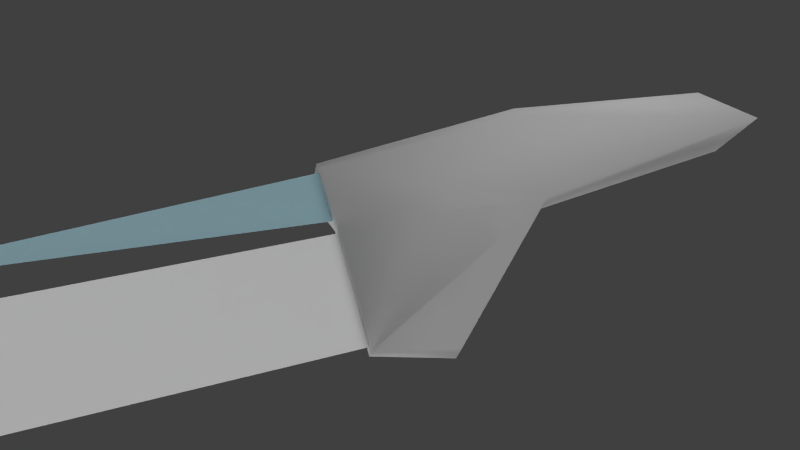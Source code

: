# Source: Ship.blend  (saved by Blender 2.63.0; exported with 4.5.12 LTS)
import bpy
from mathutils import Matrix  # noqa: F401  (used for matrix-valued properties, if any)

bpy.ops.wm.read_factory_settings(use_empty=True)
scene = bpy.context.scene
scene.name = 'Scene'

# ---- collections
col_collection_1 = bpy.data.collections.new('Collection 1'); scene.collection.children.link(col_collection_1)

# ---- materials (node trees are filled in below, after node groups)
mat_material_002 = bpy.data.materials.new('Material.002')
mat_material_002.alpha_threshold = 0.0
mat_material_002.use_transparent_shadow = False
mat_material_002.diffuse_color = (0.4557, 0.7071, 0.8, 1.0)
mat_material_002.roughness = 0.5
mat_material_001 = bpy.data.materials.new('Material.001')
mat_material_001.alpha_threshold = 0.0
mat_material_001.use_transparent_shadow = False
mat_material_001.diffuse_color = (1.0, 1.0, 1.0, 1.0)
mat_material_001.roughness = 0.5
mat_material_001.line_color = (0.0, 0.0, 0.0, 1.0)
mat_material = bpy.data.materials.new('Material')
mat_material.alpha_threshold = 0.0
mat_material.use_transparent_shadow = False
mat_material.roughness = 0.5
mat_material.line_color = (0.0, 0.0, 0.0, 1.0)

# ---- material node trees

# ---- world
world_world = bpy.data.worlds.new('World'); scene.world = world_world
world_world.color = (0.05088, 0.05088, 0.05088)
world_world.use_sun_shadow = False
world_world.sun_shadow_jitter_overblur = 0.0
world_world.cycles.sampling_method = 'MANUAL'
world_world.cycles.sample_map_resolution = 256

# ---- cameras
cam_camera = bpy.data.cameras.new('Camera')
cam_camera.clip_end = 100.0
cam_camera.lens = 35.0
cam_camera.sensor_width = 32.0
cam_camera.sensor_height = 18.0
cam_camera.ortho_scale = 7.314
cam_camera.dof.focus_distance = 0.0
cam_camera.dof.aperture_fstop = 128.0

# ---- lights
light_lamp_002 = bpy.data.lights.new('Lamp.002', 'SUN')
light_lamp_002.transmission_factor = 0.0
light_lamp_002.cutoff_distance = 30.0
light_lamp_002.angle = 1.571
light_lamp_002.energy = 1.0
light_lamp_002.shadow_buffer_clip_start = 1.001
light_lamp_002.shadow_soft_size = 1.0
light_lamp_002.shadow_cascade_max_distance = 1000.0
light_lamp_002.cycles.use_multiple_importance_sampling = False
light_lamp_001 = bpy.data.lights.new('Lamp.001', 'SUN')
light_lamp_001.transmission_factor = 0.0
light_lamp_001.cutoff_distance = 30.0
light_lamp_001.angle = 1.571
light_lamp_001.energy = 1.0
light_lamp_001.shadow_buffer_clip_start = 1.001
light_lamp_001.shadow_soft_size = 1.0
light_lamp_001.shadow_cascade_max_distance = 1000.0
light_lamp_001.cycles.use_multiple_importance_sampling = False
light_lamp = bpy.data.lights.new('Lamp', 'SUN')
light_lamp.transmission_factor = 0.0
light_lamp.cutoff_distance = 30.0
light_lamp.angle = 1.571
light_lamp.energy = 1.0
light_lamp.shadow_buffer_clip_start = 1.001
light_lamp.shadow_soft_size = 1.0
light_lamp.shadow_cascade_max_distance = 1000.0
light_lamp.cycles.use_multiple_importance_sampling = False

# ---- meshes
me_cube_003 = bpy.data.meshes.new('Cube.003')
me_cube_003.from_pydata([(-0.3323, -2.361, -0.1469), (0.0, -2.39, 0.3036), (0.3323, -2.361, -0.1469), (0.0, -7.603, -0.01614)], [], [(2, 1, 3), (0, 2, 3), (1, 0, 3)])
_uv = me_cube_003.uv_layers.new(name='UVMap')
_uv.uv.foreach_set('vector', [1.0, 0.375, 1.0, 0.625, -0.09766, 0.5, 1.0, 0.375, 1.0, 0.625, -0.09766, 0.5, 1.0, 0.375, 1.0, 0.625, -0.09766, 0.5])
me_cube_003.materials.append(mat_material_002)
me_cube_003.use_remesh_preserve_volume = False
me_cube_003.use_remesh_preserve_attributes = False
me_cube_003.use_mirror_x = True
me_cube_003.use_mirror_topology = True
me_cube_003.update()
me_cube_004 = bpy.data.meshes.new('Cube.004')
me_cube_004.from_pydata([(-1.82, -7.195, -0.8201), (0.4935, -2.036, -0.2198), (-0.4935, -7.043, -0.2198), (1.82, -2.189, -0.8201), (1.82, -7.195, -0.8201), (-0.4935, -2.036, -0.2198), (0.4935, -7.043, -0.2198), (-1.82, -2.189, -0.8201)], [], [(7, 0, 2, 5), (3, 1, 6, 4)])
_uv = me_cube_004.uv_layers.new(name='UVMap')
_uv.uv.foreach_set('vector', [0.9599, 0.7633, 0.0, 0.7633, 0.04009, 0.3816, 1.0, 0.3816, 0.9599, 1.263e-07, 1.0, 0.3816, 0.04009, 0.3816, 0.0, 0.0])
me_cube_004.materials.append(mat_material_001)
me_cube_004.use_remesh_preserve_volume = False
me_cube_004.use_remesh_preserve_attributes = False
me_cube_004.use_mirror_x = True
me_cube_004.use_mirror_topology = True
me_cube_004.update()
me_cube_005 = bpy.data.meshes.new('Cube.005')
me_cube_005.from_pydata([(-0.06758, -2.396, 0.3865), (-0.4719, -2.358, -0.1259), (-0.5662, 3.223, 0.3089), (-0.7779, 0.06447, -0.1259), (-0.1405, 0.102, 0.6508), (0.1405, 0.102, 0.6508), (0.5662, 3.223, 0.3089), (0.7779, 0.06447, -0.1259), (0.2831, 2.892, -0.1898), (0.6561, 0.06447, -0.3184), (-0.2831, 2.892, -0.1898), (-0.6561, 0.06447, -0.3184), (0.06758, -2.396, 0.3865), (0.4719, -2.358, -0.1259), (0.3763, -2.358, -0.2508), (-0.3763, -2.358, -0.2508), (-1.937, -2.527, -0.7891), (-2.244, -1.717, -0.7891), (2.244, -1.717, -0.7891), (2.122, -1.717, -0.9816), (-2.122, -1.717, -0.9816), (1.937, -2.527, -0.7891), (1.842, -2.527, -0.9139), (-1.842, -2.527, -0.9139)], [], [(4, 3, 1, 0), (5, 6, 2, 4), (11, 9, 14, 15), (4, 2, 3), (0, 1, 15, 14, 13, 12), (6, 7, 9, 8), (7, 5, 12, 13), (10, 11, 3, 2), (8, 9, 11, 10), (2, 6, 8, 10), (1, 3, 17, 16), (9, 7, 18, 19), (5, 7, 6), (5, 4, 0, 12), (23, 16, 17, 20), (22, 19, 18, 21), (19, 22, 14, 9), (22, 21, 13, 14), (23, 20, 11, 15), (21, 18, 7, 13), (3, 11, 20, 17), (16, 23, 15, 1)])
me_cube_005.polygons.foreach_set('use_smooth', [True] * 22)
_uv = me_cube_005.uv_layers.new(name='UVMap')
_uv.uv.foreach_set('vector', [0.3338, 0.9516, 0.2183, 0.9366, 0.2666, 0.6581, 0.3422, 0.6609, 0.2105, 0.02843, 0.2598, 0.3919, 0.1287, 0.3919, 0.178, 0.02843, 0.7764, 0.3641, 0.6245, 0.3641, 0.6569, 0.08351, 0.744, 0.08351, 0.178, 0.02843, 0.1287, 0.3919, 0.06157, 0.02812, 0.7083, 0.009571, 0.7551, 0.06905, 0.744, 0.08351, 0.6569, 0.08351, 0.6459, 0.06905, 0.6927, 0.009571, 0.2598, 0.3919, 0.3269, 0.02812, 0.3531, 0.03083, 0.3297, 0.3605, 0.4817, 0.9366, 0.3663, 0.9516, 0.3579, 0.6609, 0.4335, 0.6581, 0.05875, 0.3605, 0.03534, 0.03083, 0.06157, 0.02812, 0.1287, 0.3919, 0.6677, 0.6918, 0.6245, 0.3641, 0.7764, 0.3641, 0.7333, 0.6918, 0.1287, 0.3919, 0.2598, 0.3919, 0.227, 0.4612, 0.1615, 0.4612, 0.2666, 0.6581, 0.2183, 0.9366, 0.0439, 0.7203, 0.08184, 0.6276, 0.5006, 0.955, 0.4817, 0.9366, 0.6562, 0.7203, 0.6751, 0.7387, 0.2105, 0.02843, 0.3269, 0.02812, 0.2598, 0.3919, 0.3663, 0.9516, 0.3338, 0.9516, 0.3422, 0.6609, 0.3579, 0.6609, 0.9303, 0.0641, 0.9481, 0.06051, 0.9887, 0.1522, 0.963, 0.1581, 0.4707, 0.0641, 0.438, 0.1581, 0.4123, 0.1522, 0.4528, 0.06051, 0.438, 0.1581, 0.4707, 0.0641, 0.6569, 0.08351, 0.6245, 0.3641, 0.6113, 0.6107, 0.6182, 0.6276, 0.4335, 0.6581, 0.4266, 0.6413, 0.9303, 0.0641, 0.963, 0.1581, 0.7764, 0.3641, 0.744, 0.08351, 0.6182, 0.6276, 0.6562, 0.7203, 0.4817, 0.9366, 0.4335, 0.6581, 0.2183, 0.9366, 0.1994, 0.955, 0.025, 0.7387, 0.0439, 0.7203, 0.08184, 0.6276, 0.08877, 0.6107, 0.2735, 0.6413, 0.2666, 0.6581])
me_cube_005.materials.append(mat_material)
me_cube_005.use_remesh_preserve_volume = False
me_cube_005.use_remesh_preserve_attributes = False
me_cube_005.use_mirror_x = True
me_cube_005.use_mirror_topology = True
me_cube_005.update()

# ---- objects
ob_cube_002 = bpy.data.objects.new('Cube.002', me_cube_003)
ob_cube_001 = bpy.data.objects.new('Cube.001', me_cube_004)
ob_lamp_002 = bpy.data.objects.new('Lamp.002', light_lamp_002)
ob_lamp_001 = bpy.data.objects.new('Lamp.001', light_lamp_001)
ob_cube = bpy.data.objects.new('Cube', me_cube_005)
ob_lamp = bpy.data.objects.new('Lamp', light_lamp)
ob_camera = bpy.data.objects.new('Camera', cam_camera)

# ---- transforms, parenting, visibility, modifiers, constraints
ob_cube_002.location = (0.01802, -0.4958, 0.006477)
ob_cube_002.scale = (0.5342, 0.5342, 0.5342)
ob_cube_002.lock_rotations_4d = False
ob_cube_002.empty_display_type = 'ARROWS'
ob_cube_002.pass_index = 1
ob_cube_002.lineart.crease_threshold = 0.0
ob_cube_002.use_mesh_mirror_x = True
_m = ob_cube_002.modifiers.new('Hook-Empty', 'HOOK')
_m.falloff_type = 'INVERSE_SQUARE'
_m.center = (0.0, -2.371, 0.003254)
_m.matrix_inverse = ((1.0, 0.0, 0.0, 0.0), (0.0, 1.0, 0.0, 2.371), (0.0, 0.0, 1.0, -0.003254), (0.0, 0.0, 0.0, 1.0))
ob_cube_001.location = (0.01802, -0.4958, 0.006477)
ob_cube_001.scale = (0.5342, 0.5342, 0.5342)
ob_cube_001.lock_rotations_4d = False
ob_cube_001.empty_display_type = 'ARROWS'
ob_cube_001.pass_index = 1
ob_cube_001.lineart.crease_threshold = 0.0
ob_cube_001.use_mesh_mirror_x = True
ob_lamp_002.location = (-7.599, 3.453, 1.046)
ob_lamp_002.rotation_euler = (-4.304, -4.217, 4.434)
ob_lamp_002.scale = (0.6801, 0.6801, 0.6801)
ob_lamp_002.lock_rotations_4d = False
ob_lamp_002.empty_display_type = 'ARROWS'
ob_lamp_002.color = (0.0, 0.0, 0.0, 0.0)
ob_lamp_002.lineart.crease_threshold = 0.0
ob_lamp_001.location = (0.5581, -9.885, -7.125)
ob_lamp_001.rotation_euler = (-6.117, -3.69, 5.037)
ob_lamp_001.scale = (0.6801, 0.6801, 0.6801)
ob_lamp_001.lock_rotations_4d = False
ob_lamp_001.empty_display_type = 'ARROWS'
ob_lamp_001.color = (0.0, 0.0, 0.0, 0.0)
ob_lamp_001.lineart.crease_threshold = 0.0
ob_cube.location = (0.01802, -0.4958, 0.006477)
ob_cube.scale = (0.5342, 0.5342, 0.5342)
ob_cube.lock_rotations_4d = False
ob_cube.empty_display_type = 'ARROWS'
ob_cube.lineart.crease_threshold = 0.0
ob_cube.use_mesh_mirror_x = True
ob_lamp.location = (2.79, 0.188, 4.022)
ob_lamp.rotation_euler = (0.6503, 0.05522, 1.866)
ob_lamp.scale = (0.6801, 0.6801, 0.6801)
ob_lamp.lock_rotations_4d = False
ob_lamp.empty_display_type = 'ARROWS'
ob_lamp.color = (0.0, 0.0, 0.0, 0.0)
ob_lamp.lineart.crease_threshold = 0.0
ob_camera.location = (4.591, -3.119, 2.18)
ob_camera.rotation_euler = (1.109, 0.01082, 1.18)
ob_camera.scale = (0.6801, 0.6801, 0.6801)
ob_camera.lock_rotations_4d = False
ob_camera.empty_display_type = 'ARROWS'
ob_camera.color = (0.0, 0.0, 0.0, 0.0)
ob_camera.display_type = 'WIRE'
ob_camera.lineart.crease_threshold = 0.0

# ---- collection membership
col_collection_1.objects.link(ob_cube_002)
col_collection_1.objects.link(ob_cube_001)
col_collection_1.objects.link(ob_lamp_002)
col_collection_1.objects.link(ob_lamp_001)
col_collection_1.objects.link(ob_cube)
col_collection_1.objects.link(ob_lamp)
col_collection_1.objects.link(ob_camera)

# ---- scene / render settings (as saved in the file)
scene.camera = ob_camera
scene.frame_start = 1; scene.frame_end = 250; scene.frame_set(5)
scene.render.engine = 'BLENDER_EEVEE_NEXT'
scene.render.image_settings.color_mode = 'RGB'
scene.render.image_settings.compression = 90
scene.render.resolution_percentage = 50
scene.render.dither_intensity = 0.0
scene.render.bake_margin = 2
scene.render.bake_bias = 0.0
scene.cycles.use_denoising = False
scene.cycles.samples = 10
scene.cycles.sampling_pattern = 'TABULATED_SOBOL'
scene.cycles.light_sampling_threshold = 0.0
scene.cycles.use_adaptive_sampling = False
scene.cycles.use_light_tree = False
scene.cycles.blur_glossy = 0.0
scene.cycles.volume_bounces = 1
scene.cycles.pixel_filter_type = 'GAUSSIAN'
scene.cycles.sample_clamp_indirect = 0.0
scene.view_settings.view_transform = 'Standard'
bpy.context.view_layer.update()

